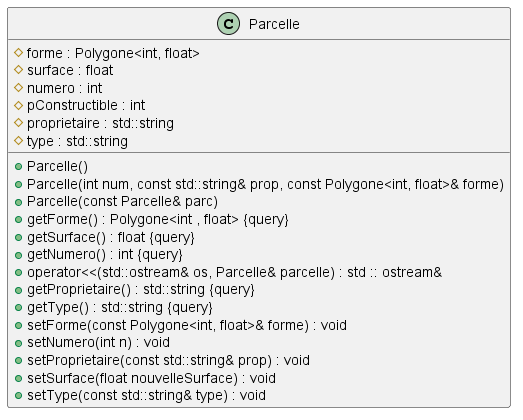

The diagram above was rendered by PlantUML. Its source (embedded in the PNG):
@startuml





/' Objects '/

class Parcelle {
	+Parcelle()
	+Parcelle(int num, const std::string& prop, const Polygone<int, float>& forme)
	+Parcelle(const Parcelle& parc)
	+getForme() : Polygone<int , float> {query}
	#forme : Polygone<int, float>
	+getSurface() : float {query}
	#surface : float
	+getNumero() : int {query}
	#numero : int
	#pConstructible : int
	+operator<<(std::ostream& os, Parcelle& parcelle) : std :: ostream&
	+getProprietaire() : std::string {query}
	+getType() : std::string {query}
	#proprietaire : std::string
	#type : std::string
	+setForme(const Polygone<int, float>& forme) : void
	+setNumero(int n) : void
	+setProprietaire(const std::string& prop) : void
	+setSurface(float nouvelleSurface) : void
	+setType(const std::string& type) : void
}





/' Inheritance relationships '/




/' Aggregation relationships '/





/' Nested objects '/



@enduml